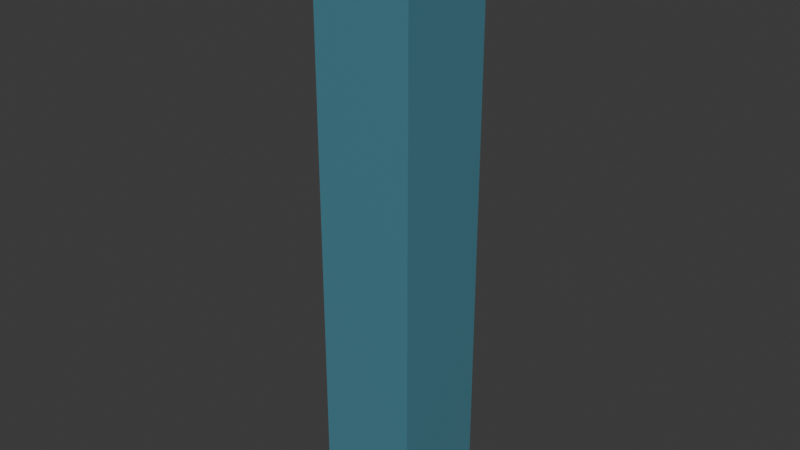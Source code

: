 # Source: Ocean.blend  (saved by Blender 4.5.87; exported with 4.5.12 LTS)
import bpy
from mathutils import Matrix  # noqa: F401  (used for matrix-valued properties, if any)

bpy.ops.wm.read_factory_settings(use_empty=True)
scene = bpy.context.scene
scene.name = 'Scene'

# ---- collections
col_collection = bpy.data.collections.new('Collection'); scene.collection.children.link(col_collection)

# ---- materials (node trees are filled in below, after node groups)
mat_material = bpy.data.materials.new('Material')

# ---- node groups
ng_smooth_by_angle = bpy.data.node_groups.new('Smooth by Angle', 'GeometryNodeTree')
_s = ng_smooth_by_angle.interface.new_socket(name='Mesh', in_out='OUTPUT', socket_type='NodeSocketGeometry')
_s = ng_smooth_by_angle.interface.new_socket(name='Mesh', in_out='INPUT', socket_type='NodeSocketGeometry')
_s = ng_smooth_by_angle.interface.new_socket(name='Angle', in_out='INPUT', socket_type='NodeSocketFloat')
_s.subtype = 'ANGLE'
_s.default_value = 0.5236
_s.min_value = 0.0
_s.max_value = 3.142
_s.description = 'Maximum face angle for smooth edges'
_s = ng_smooth_by_angle.interface.new_socket(name='Ignore Sharpness', in_out='INPUT', socket_type='NodeSocketBool')
_s.force_non_field = True
ng_smooth_by_angle.description = 'Set the sharpness of mesh edges based on the angle between the neighboring faces'
ng_smooth_by_angle.is_modifier = True
_N = ng_smooth_by_angle.nodes; _L = ng_smooth_by_angle.links
n0 = _N.new('GeometryNodeSetShadeSmooth'); n0.name = 'Set Shade Smooth'; n0.location = (120, -80)
n0.domain = 'EDGE'
n1 = _N.new('GeometryNodeSetShadeSmooth'); n1.name = 'Set Shade Smooth.001'; n1.location = (300, -80)
n2 = _N.new('NodeGroupOutput'); n2.name = 'Group Output'; n2.location = (480, -80)
n3 = _N.new('GeometryNodeInputMeshEdgeAngle'); n3.name = 'Edge Angle'; n3.location = (-440, -240)
n4 = _N.new('NodeGroupInput'); n4.name = 'Group Input'; n4.location = (-80, -80)
n5 = _N.new('GeometryNodeInputEdgeSmooth'); n5.name = 'Is Edge Smooth'; n5.location = (-260, -120)
n6 = _N.new('GeometryNodeInputShadeSmooth'); n6.name = 'Is Shade Smooth'; n6.location = (-440, -397)
n7 = _N.new('FunctionNodeCompare'); n7.name = 'Compare'; n7.location = (-260, -260)
n7.operation = 'LESS_EQUAL'
n7.inputs[6].default_value = (0.0, 0.0, 0.0, 0.0)
n7.inputs[7].default_value = (0.0, 0.0, 0.0, 0.0)
n8 = _N.new('FunctionNodeBooleanMath'); n8.name = 'Boolean Math.001'; n8.location = (-80, -260)
n9 = _N.new('NodeGroupInput'); n9.name = 'Group Input.001'; n9.location = (-440, -329)
n10 = _N.new('NodeGroupInput'); n10.name = 'Group Input.002'; n10.location = (-259, -189)
n11 = _N.new('FunctionNodeBooleanMath'); n11.name = 'Boolean Math'; n11.location = (-80, -149)
n11.operation = 'OR'
n12 = _N.new('FunctionNodeBooleanMath'); n12.name = 'Boolean Math.002'; n12.location = (-260, -380)
n12.operation = 'OR'
n13 = _N.new('NodeGroupInput'); n13.name = 'Group Input.003'; n13.location = (-440, -460)
_L.new(n3.outputs[0], n7.inputs[0])
_L.new(n1.outputs[0], n2.inputs[0])
_L.new(n9.outputs[1], n7.inputs[1])
_L.new(n7.outputs[0], n8.inputs[0])
_L.new(n4.outputs[0], n0.inputs[0])
_L.new(n0.outputs[0], n1.inputs[0])
_L.new(n8.outputs[0], n0.inputs[2])
_L.new(n10.outputs[2], n11.inputs[1])
_L.new(n5.outputs[0], n11.inputs[0])
_L.new(n11.outputs[0], n0.inputs[1])
_L.new(n13.outputs[2], n12.inputs[1])
_L.new(n6.outputs[0], n12.inputs[0])
_L.new(n12.outputs[0], n8.inputs[1])
n2.is_active_output = True

# ---- material node trees
mat_material.use_nodes = True; mat_material.node_tree.nodes.clear()
_N = mat_material.node_tree.nodes; _L = mat_material.node_tree.links
n0 = _N.new('ShaderNodeBsdfPrincipled'); n0.name = 'Principled BSDF'; n0.location = (10, 300)
n0.inputs[0].default_value = (0.08962, 0.2837, 0.3664, 1.0)
n0.inputs[1].default_value = 0.1905
n0.inputs[2].default_value = 0.1032
n1 = _N.new('ShaderNodeOutputMaterial'); n1.name = 'Material Output'; n1.location = (300, 300)
_L.new(n0.outputs[0], n1.inputs[0])
n1.is_active_output = True

# ---- world
world_world = bpy.data.worlds.new('World'); scene.world = world_world
world_world.use_nodes = True; world_world.node_tree.nodes.clear()
_N = world_world.node_tree.nodes; _L = world_world.node_tree.links
n0 = _N.new('ShaderNodeOutputWorld'); n0.name = 'World Output'; n0.location = (300, 300)
n1 = _N.new('ShaderNodeBackground'); n1.name = 'Background'; n1.location = (10, 300)
n1.inputs[0].default_value = (0.05088, 0.05088, 0.05088, 1.0)
_L.new(n1.outputs[0], n0.inputs[0])
n0.is_active_output = True
world_world.color = (0.05088, 0.05088, 0.05088)
world_world.sun_shadow_jitter_overblur = 0.0

# ---- meshes
me_cube = bpy.data.meshes.new('Cube')
me_cube.from_pydata([(1.0, 1.0, 0.0), (1.0, 1.0, -12.0), (1.0, -1.0, 0.0), (1.0, -1.0, -12.0), (-1.0, 1.0, 0.0), (-1.0, 1.0, -12.0), (-1.0, -1.0, 0.0), (-1.0, -1.0, -12.0)], [], [(3, 2, 6, 7), (7, 6, 4, 5), (5, 1, 3, 7), (1, 0, 2, 3), (5, 4, 0, 1), (2, 0, 4, 6)])
me_cube.polygons.foreach_set('use_smooth', [True] * 6)
_uv = me_cube.uv_layers.new(name='UVMap')
_uv.uv.foreach_set('vector', [0.375, 0.75, 0.625, 0.75, 0.625, 1.0, 0.375, 1.0, 0.375, 0.0, 0.625, 0.0, 0.625, 0.25, 0.375, 0.25, 0.125, 0.5, 0.375, 0.5, 0.375, 0.75, 0.125, 0.75, 0.375, 0.5, 0.625, 0.5, 0.625, 0.75, 0.375, 0.75, 0.375, 0.25, 0.625, 0.25, 0.625, 0.5, 0.375, 0.5, 0.625, 0.75, 0.625, 0.5, 0.625, 0.25, 0.625, 0.0])
me_cube.materials.append(mat_material)
me_cube.use_mirror_vertex_groups = False
me_cube.update()

# ---- objects
ob_cube = bpy.data.objects.new('Cube', me_cube)

# ---- transforms, parenting, visibility, modifiers, constraints
ob_cube.location = (0.0, 0.0, 0.0)
ob_cube.lock_rotations_4d = False
ob_cube.empty_display_type = 'ARROWS'
ob_cube.lineart.crease_threshold = 0.0
_m = ob_cube.modifiers.new('Smooth by Angle', 'NODES')
_m.node_group = ng_smooth_by_angle
_gi = [s.identifier for s in ng_smooth_by_angle.interface.items_tree if s.item_type == 'SOCKET' and s.in_out == 'INPUT']
_m[_gi[1]] = 0.651  # 'Angle'
_m.use_pin_to_last = True
_m.show_group_selector = False

# ---- collection membership
col_collection.objects.link(ob_cube)

# ---- scene / render settings (as saved in the file)
scene.frame_start = 1; scene.frame_end = 250; scene.frame_set(1)
scene.render.engine = 'BLENDER_EEVEE_NEXT'
bpy.context.view_layer.update()

# ---- added for rendering (the .blend has no active camera and no usable light): camera, sun
cam_auto = bpy.data.cameras.new('AutoCamera')
cam_auto.lens = 50.0
cam_auto.sensor_width = 36.0
cam_auto.clip_end = 1000.0
ob_auto_camera = bpy.data.objects.new('AutoCamera', cam_auto)
scene.collection.objects.link(ob_auto_camera)
ob_auto_camera.location = (11.4069, -13.6883, 3.12555)
ob_auto_camera.rotation_euler = (1.09748, -7.21219e-08, 0.694738)
scene.camera = ob_auto_camera
light_auto_sun = bpy.data.lights.new('AutoSun', 'SUN')
light_auto_sun.energy = 3.0
light_auto_sun.angle = 0.0523599
ob_auto_sun = bpy.data.objects.new('AutoSun', light_auto_sun)
scene.collection.objects.link(ob_auto_sun)
ob_auto_sun.rotation_euler = (0.872665, 0.174533, 0.523599)
bpy.context.view_layer.update()
